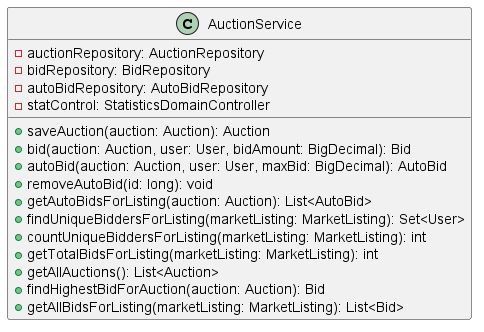

The diagram above was rendered by PlantUML. Its source (embedded in the PNG):
@startuml
class AuctionService [[java:edu.sru.cpsc.webshopping.service.AuctionService]] {
	-auctionRepository: AuctionRepository
	-bidRepository: BidRepository
	-autoBidRepository: AutoBidRepository
	-statControl: StatisticsDomainController
	+saveAuction(auction: Auction): Auction
	+bid(auction: Auction, user: User, bidAmount: BigDecimal): Bid
	+autoBid(auction: Auction, user: User, maxBid: BigDecimal): AutoBid
	+removeAutoBid(id: long): void
	+getAutoBidsForListing(auction: Auction): List<AutoBid>
	+findUniqueBiddersForListing(marketListing: MarketListing): Set<User>
	+countUniqueBiddersForListing(marketListing: MarketListing): int
	+getTotalBidsForListing(marketListing: MarketListing): int
	+getAllAuctions(): List<Auction>
	+findHighestBidForAuction(auction: Auction): Bid
	+getAllBidsForListing(marketListing: MarketListing): List<Bid>
}
@enduml